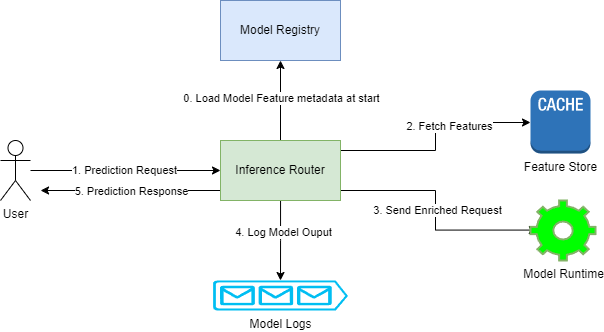

The diagram above was exported from draw.io. Its source (the exported page's mxGraphModel, read from the mxfile embedded in the PNG):
<mxGraphModel dx="1105" dy="562" grid="1" gridSize="10" guides="1" tooltips="1" connect="1" arrows="1" fold="1" page="1" pageScale="1" pageWidth="850" pageHeight="1100" math="0" shadow="0">
  <root>
    <mxCell id="0" />
    <mxCell id="1" parent="0" />
    <mxCell id="4urb4FmfJwBkKeOssmeO-4" value="" style="edgeStyle=orthogonalEdgeStyle;rounded=0;orthogonalLoop=1;jettySize=auto;html=1;" edge="1" parent="1" source="4urb4FmfJwBkKeOssmeO-1" target="4urb4FmfJwBkKeOssmeO-3">
      <mxGeometry relative="1" as="geometry" />
    </mxCell>
    <mxCell id="4urb4FmfJwBkKeOssmeO-20" value="1. Prediction Request" style="edgeLabel;html=1;align=center;verticalAlign=middle;resizable=0;points=[];" vertex="1" connectable="0" parent="4urb4FmfJwBkKeOssmeO-4">
      <mxGeometry x="-0.0089" y="1" relative="1" as="geometry">
        <mxPoint as="offset" />
      </mxGeometry>
    </mxCell>
    <mxCell id="4urb4FmfJwBkKeOssmeO-1" value="User" style="shape=umlActor;verticalLabelPosition=bottom;verticalAlign=top;html=1;outlineConnect=0;" vertex="1" parent="1">
      <mxGeometry x="50" y="170" width="30" height="60" as="geometry" />
    </mxCell>
    <mxCell id="4urb4FmfJwBkKeOssmeO-6" value="" style="edgeStyle=orthogonalEdgeStyle;rounded=0;orthogonalLoop=1;jettySize=auto;html=1;" edge="1" parent="1" source="4urb4FmfJwBkKeOssmeO-3" target="4urb4FmfJwBkKeOssmeO-5">
      <mxGeometry relative="1" as="geometry" />
    </mxCell>
    <mxCell id="4urb4FmfJwBkKeOssmeO-16" value="0. Load Model Feature metadata at start" style="edgeLabel;html=1;align=center;verticalAlign=middle;resizable=0;points=[];" vertex="1" connectable="0" parent="4urb4FmfJwBkKeOssmeO-6">
      <mxGeometry x="0.0421" relative="1" as="geometry">
        <mxPoint as="offset" />
      </mxGeometry>
    </mxCell>
    <mxCell id="4urb4FmfJwBkKeOssmeO-8" style="edgeStyle=orthogonalEdgeStyle;rounded=0;orthogonalLoop=1;jettySize=auto;html=1;" edge="1" parent="1" source="4urb4FmfJwBkKeOssmeO-3" target="4urb4FmfJwBkKeOssmeO-7">
      <mxGeometry relative="1" as="geometry">
        <Array as="points">
          <mxPoint x="485" y="180" />
          <mxPoint x="485" y="152" />
        </Array>
      </mxGeometry>
    </mxCell>
    <mxCell id="4urb4FmfJwBkKeOssmeO-17" value="2. Fetch Features" style="edgeLabel;html=1;align=center;verticalAlign=middle;resizable=0;points=[];" vertex="1" connectable="0" parent="4urb4FmfJwBkKeOssmeO-8">
      <mxGeometry x="0.2511" y="-3" relative="1" as="geometry">
        <mxPoint as="offset" />
      </mxGeometry>
    </mxCell>
    <mxCell id="4urb4FmfJwBkKeOssmeO-11" style="edgeStyle=orthogonalEdgeStyle;rounded=0;orthogonalLoop=1;jettySize=auto;html=1;entryX=0.105;entryY=0.493;entryDx=0;entryDy=0;entryPerimeter=0;" edge="1" parent="1" source="4urb4FmfJwBkKeOssmeO-3" target="4urb4FmfJwBkKeOssmeO-10">
      <mxGeometry relative="1" as="geometry">
        <Array as="points">
          <mxPoint x="485" y="220" />
          <mxPoint x="485" y="260" />
        </Array>
      </mxGeometry>
    </mxCell>
    <mxCell id="4urb4FmfJwBkKeOssmeO-18" value="3. Send Enriched Request" style="edgeLabel;html=1;align=center;verticalAlign=middle;resizable=0;points=[];" vertex="1" connectable="0" parent="4urb4FmfJwBkKeOssmeO-11">
      <mxGeometry x="-0.028" y="1" relative="1" as="geometry">
        <mxPoint as="offset" />
      </mxGeometry>
    </mxCell>
    <mxCell id="4urb4FmfJwBkKeOssmeO-12" style="edgeStyle=orthogonalEdgeStyle;rounded=0;orthogonalLoop=1;jettySize=auto;html=1;" edge="1" parent="1" source="4urb4FmfJwBkKeOssmeO-3">
      <mxGeometry relative="1" as="geometry">
        <mxPoint x="330" y="310" as="targetPoint" />
      </mxGeometry>
    </mxCell>
    <mxCell id="4urb4FmfJwBkKeOssmeO-19" value="4. Log Model Ouput" style="edgeLabel;html=1;align=center;verticalAlign=middle;resizable=0;points=[];" vertex="1" connectable="0" parent="4urb4FmfJwBkKeOssmeO-12">
      <mxGeometry x="-0.2042" y="2" relative="1" as="geometry">
        <mxPoint as="offset" />
      </mxGeometry>
    </mxCell>
    <mxCell id="4urb4FmfJwBkKeOssmeO-14" style="edgeStyle=orthogonalEdgeStyle;rounded=0;orthogonalLoop=1;jettySize=auto;html=1;" edge="1" parent="1" source="4urb4FmfJwBkKeOssmeO-3">
      <mxGeometry relative="1" as="geometry">
        <mxPoint x="90" y="220" as="targetPoint" />
        <Array as="points">
          <mxPoint x="90" y="220" />
        </Array>
      </mxGeometry>
    </mxCell>
    <mxCell id="4urb4FmfJwBkKeOssmeO-21" value="5. Prediction Response" style="edgeLabel;html=1;align=center;verticalAlign=middle;resizable=0;points=[];" vertex="1" connectable="0" parent="4urb4FmfJwBkKeOssmeO-14">
      <mxGeometry x="0.3105" relative="1" as="geometry">
        <mxPoint x="28" as="offset" />
      </mxGeometry>
    </mxCell>
    <mxCell id="4urb4FmfJwBkKeOssmeO-3" value="Inference Router" style="whiteSpace=wrap;html=1;verticalAlign=middle;fillColor=#d5e8d4;strokeColor=#82b366;" vertex="1" parent="1">
      <mxGeometry x="270" y="170" width="120" height="60" as="geometry" />
    </mxCell>
    <mxCell id="4urb4FmfJwBkKeOssmeO-5" value="Model Registry" style="whiteSpace=wrap;html=1;verticalAlign=middle;labelBackgroundColor=none;fillColor=#dae8fc;strokeColor=#6c8ebf;" vertex="1" parent="1">
      <mxGeometry x="270" y="30" width="120" height="60" as="geometry" />
    </mxCell>
    <mxCell id="4urb4FmfJwBkKeOssmeO-7" value="Feature Store" style="outlineConnect=0;dashed=0;verticalLabelPosition=bottom;verticalAlign=top;align=center;html=1;shape=mxgraph.aws3.cache_node;fillColor=#2E73B8;gradientColor=none;" vertex="1" parent="1">
      <mxGeometry x="580" y="120" width="60" height="63" as="geometry" />
    </mxCell>
    <mxCell id="4urb4FmfJwBkKeOssmeO-10" value="Model Runtime" style="html=1;verticalLabelPosition=bottom;align=center;labelBackgroundColor=#ffffff;verticalAlign=top;strokeWidth=2;strokeColor=#82b366;shadow=0;dashed=0;shape=mxgraph.ios7.icons.settings;fillColor=#00FF00;" vertex="1" parent="1">
      <mxGeometry x="580" y="230" width="65" height="60" as="geometry" />
    </mxCell>
    <mxCell id="4urb4FmfJwBkKeOssmeO-13" value="Model Logs" style="verticalLabelPosition=bottom;html=1;verticalAlign=top;align=center;strokeColor=none;fillColor=#00BEF2;shape=mxgraph.azure.queue_generic;pointerEvents=1;" vertex="1" parent="1">
      <mxGeometry x="262.5" y="310" width="135" height="30" as="geometry" />
    </mxCell>
  </root>
</mxGraphModel>